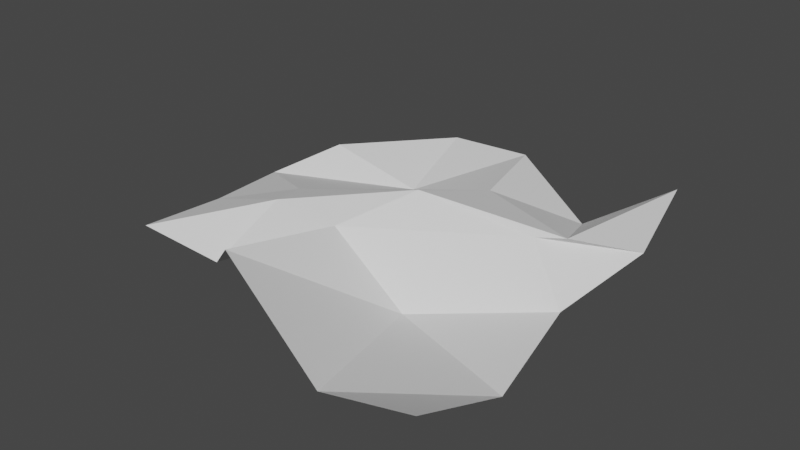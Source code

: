 # Source: SpaceShipDebris3.blend  (saved by Blender 2.90.8; exported with 4.5.12 LTS)
import bpy
from mathutils import Matrix  # noqa: F401  (used for matrix-valued properties, if any)

bpy.ops.wm.read_factory_settings(use_empty=True)
scene = bpy.context.scene
scene.name = 'Scene'

# ---- collections
col_collection = bpy.data.collections.new('Collection'); scene.collection.children.link(col_collection)

# ---- world
world_world = bpy.data.worlds.new('World'); scene.world = world_world
world_world.use_nodes = True; world_world.node_tree.nodes.clear()
_N = world_world.node_tree.nodes; _L = world_world.node_tree.links
n0 = _N.new('ShaderNodeOutputWorld'); n0.name = 'World Output'; n0.location = (300, 300)
n1 = _N.new('ShaderNodeBackground'); n1.name = 'Background'; n1.location = (10, 300)
n1.inputs[0].default_value = (0.05088, 0.05088, 0.05088, 1.0)
_L.new(n1.outputs[0], n0.inputs[0])
n0.is_active_output = True
world_world.color = (0.05088, 0.05088, 0.05088)
world_world.use_sun_shadow = False
world_world.sun_shadow_jitter_overblur = 0.0

# ---- meshes
me_torus = bpy.data.meshes.new('Torus')
me_torus.from_pydata([(-0.9513, -0.9663, 0.03415), (1.077, -1.335, 0.05383), (-0.8124, 0.8098, -0.07267), (0.8203, 1.236, -0.03216), (-1.202, 0.1585, -0.1405), (-0.1999, -1.103, 0.2144), (0.8481, 0.04327, -0.2387), (-0.03387, 1.028, 0.003978), (0.06075, -0.06658, 0.2088), (-1.004, -0.4418, -0.02931), (0.59, -1.355, -0.04737), (1.026, 0.4898, -0.04265), (-0.5055, 1.005, -0.007075), (-0.9558, 0.4568, 0.003631), (-0.5591, -0.8601, -0.08133), (1.025, -0.6891, -0.2419), (0.5173, 0.7675, -0.1587), (0.1422, 0.433, 0.04902), (-0.1715, -0.4272, 0.07534), (-0.6617, -0.178, 0.03726), (0.6154, 0.1365, 0.04903), (0.2449, -0.4112, -0.2733), (-0.5347, -0.4571, 0.1175), (-0.4077, 0.4732, -0.127), (0.7591, 0.2095, 0.05984)], [], [(24, 11, 3, 16), (23, 17, 7, 12), (22, 18, 8, 19), (21, 15, 6, 20), (18, 21, 20, 8), (5, 10, 21, 18), (10, 1, 15, 21), (9, 22, 19, 4), (0, 14, 22, 9), (14, 5, 18, 22), (13, 23, 12, 2), (4, 19, 23, 13), (19, 8, 17, 23), (17, 24, 16, 7), (8, 20, 24, 17), (20, 6, 11, 24)])
_uv = me_torus.uv_layers.new(name='UVMap')
_uv.uv.foreach_set('vector', [0.75, 0.75, 1.0, 0.75, 1.0, 1.0, 0.75, 1.0, 0.25, 0.75, 0.5, 0.75, 0.5, 1.0, 0.25, 1.0, 0.25, 0.25, 0.5, 0.25, 0.5, 0.5, 0.25, 0.5, 0.75, 0.25, 1.0, 0.25, 1.0, 0.5, 0.75, 0.5, 0.5, 0.25, 0.75, 0.25, 0.75, 0.5, 0.5, 0.5, 0.5, 0.0, 0.75, 0.0, 0.75, 0.25, 0.5, 0.25, 0.75, 0.0, 1.0, 0.0, 1.0, 0.25, 0.75, 0.25, 0.0, 0.25, 0.25, 0.25, 0.25, 0.5, 0.0, 0.5, 0.0, 0.0, 0.25, 0.0, 0.25, 0.25, 0.0, 0.25, 0.25, 0.0, 0.5, 0.0, 0.5, 0.25, 0.25, 0.25, 0.0, 0.75, 0.25, 0.75, 0.25, 1.0, 0.0, 1.0, 0.0, 0.5, 0.25, 0.5, 0.25, 0.75, 0.0, 0.75, 0.25, 0.5, 0.5, 0.5, 0.5, 0.75, 0.25, 0.75, 0.5, 0.75, 0.75, 0.75, 0.75, 1.0, 0.5, 1.0, 0.5, 0.5, 0.75, 0.5, 0.75, 0.75, 0.5, 0.75, 0.75, 0.5, 1.0, 0.5, 1.0, 0.75, 0.75, 0.75])
me_torus.use_remesh_fix_poles = True
me_torus.use_remesh_preserve_attributes = False
me_torus.use_mirror_vertex_groups = False
me_torus.update()

# ---- objects
ob_torus = bpy.data.objects.new('Torus', me_torus)

# ---- transforms, parenting, visibility, modifiers, constraints
ob_torus.location = (0.0, 0.0, 0.0)
ob_torus.lineart.crease_threshold = 0.0

# ---- collection membership
col_collection.objects.link(ob_torus)

# ---- scene / render settings (as saved in the file)
scene.frame_start = 1; scene.frame_end = 250; scene.frame_set(1)
scene.render.engine = 'BLENDER_EEVEE_NEXT'
scene.cycles.use_denoising = False
scene.cycles.samples = 128
scene.cycles.sampling_pattern = 'TABULATED_SOBOL'
scene.cycles.use_adaptive_sampling = False
scene.cycles.use_light_tree = False
scene.view_settings.view_transform = 'Filmic'
bpy.context.view_layer.update()

# ---- added for rendering (the .blend has no active camera and no usable light): camera, sun
cam_auto = bpy.data.cameras.new('AutoCamera')
cam_auto.lens = 50.0
cam_auto.sensor_width = 36.0
cam_auto.clip_end = 1000.0
ob_auto_camera = bpy.data.objects.new('AutoCamera', cam_auto)
scene.collection.objects.link(ob_auto_camera)
ob_auto_camera.location = (3.16159, -3.92926, 2.5501)
ob_auto_camera.rotation_euler = (1.09748, -7.21219e-08, 0.694738)
scene.camera = ob_auto_camera
light_auto_sun = bpy.data.lights.new('AutoSun', 'SUN')
light_auto_sun.energy = 3.0
light_auto_sun.angle = 0.0523599
ob_auto_sun = bpy.data.objects.new('AutoSun', light_auto_sun)
scene.collection.objects.link(ob_auto_sun)
ob_auto_sun.rotation_euler = (0.872665, 0.174533, 0.523599)
bpy.context.view_layer.update()
